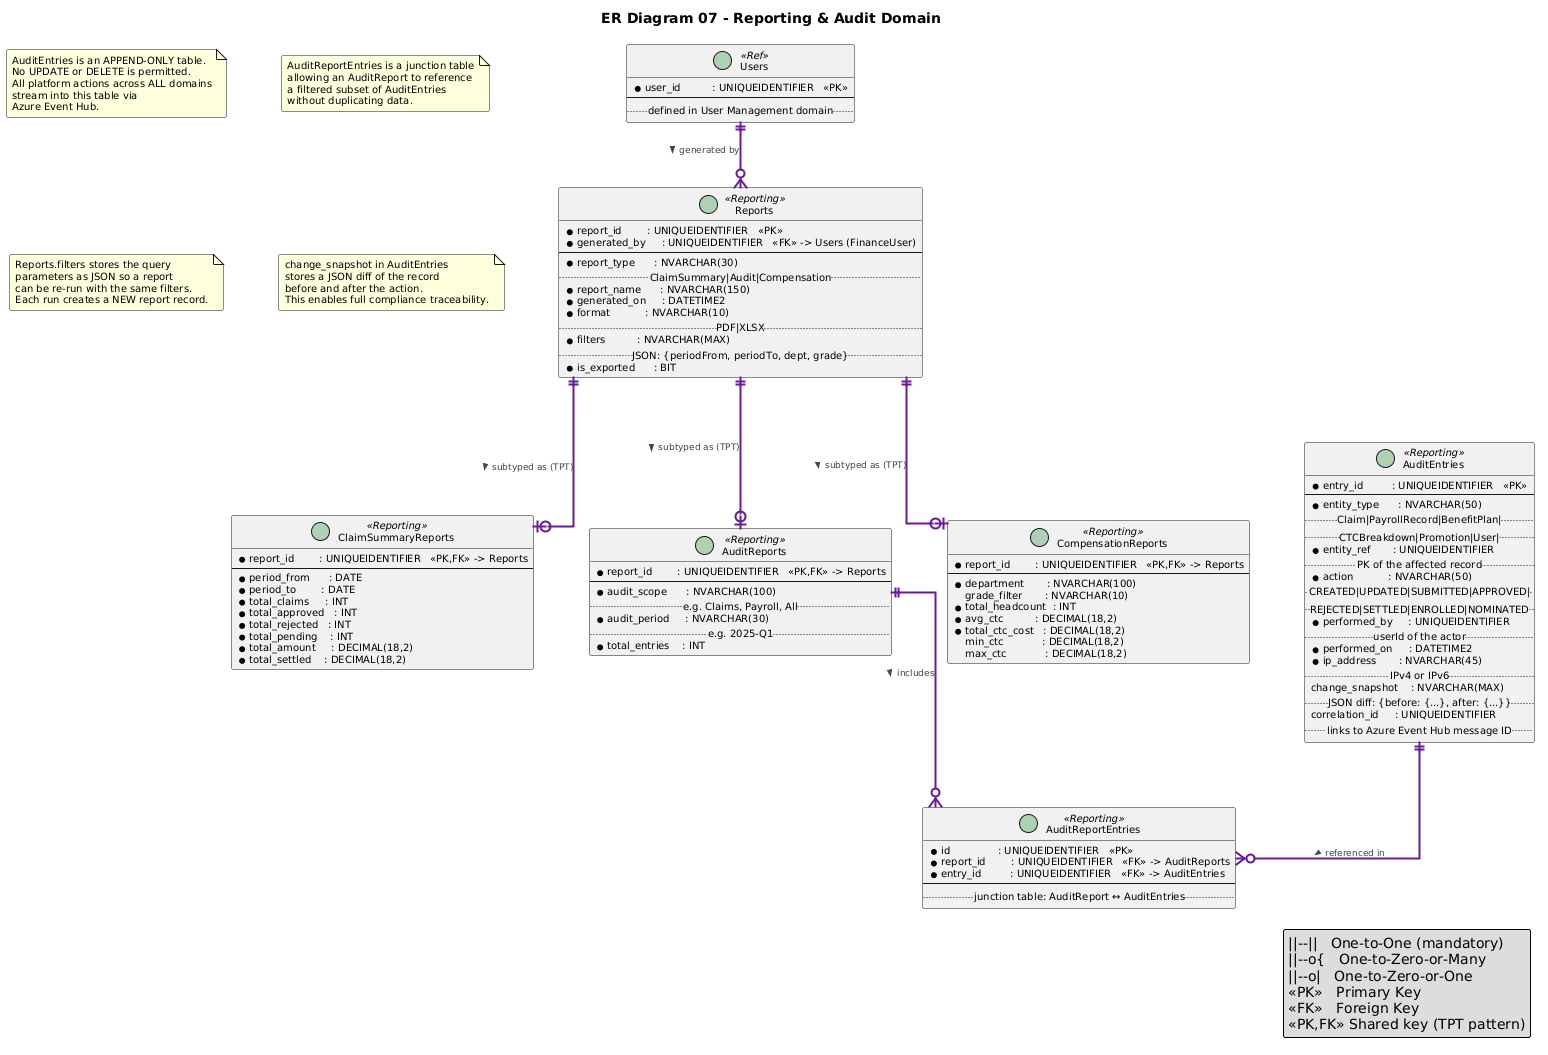

The diagram above was rendered by PlantUML. Its source (embedded in the PNG):
@startuml
title ER Diagram 07 - Reporting & Audit Domain

skinparam defaultFontName        SansSerif
skinparam defaultFontSize        10
skinparam shadowing              false
skinparam roundCorner            4
skinparam linetype               ortho
skinparam nodesep                55
skinparam ranksep                65

skinparam entity {
  BackgroundColor       #FFFFFF
  BorderColor           #6A1B9A
  FontColor             #4A148C
  AttributeFontColor    #212121
  FontSize              11
  AttributeFontSize     10
  BorderThickness       1.5
}

skinparam entity<<Reporting>> {
  HeaderBackgroundColor #6A1B9A
  HeaderFontColor       #FFFFFF
}

skinparam entity<<Ref>> {
  HeaderBackgroundColor #546E7A
  HeaderFontColor       #FFFFFF
}

skinparam arrow {
  Color      #6A1B9A
  Thickness  2
  FontColor  #37474F
  FontSize   9
}

' ══════════════════════════════════════════
' REFERENCE ENTITIES (cross-domain)
' ══════════════════════════════════════════

entity "Users" <<Ref>> {
  * user_id          : UNIQUEIDENTIFIER   <<PK>>
  --
  ..defined in User Management domain..
}

' ══════════════════════════════════════════
' REPORT BASE TABLE
' ══════════════════════════════════════════

entity "Reports" <<Reporting>> {
  * report_id        : UNIQUEIDENTIFIER   <<PK>>
  * generated_by     : UNIQUEIDENTIFIER   <<FK>> -> Users (FinanceUser)
  --
  * report_type      : NVARCHAR(30)
  ..ClaimSummary|Audit|Compensation..
  * report_name      : NVARCHAR(150)
  * generated_on     : DATETIME2
  * format           : NVARCHAR(10)
  ..PDF|XLSX..
  * filters          : NVARCHAR(MAX)
  ..JSON: {periodFrom, periodTo, dept, grade}..
  * is_exported      : BIT
}

' ══════════════════════════════════════════
' REPORT SUBTYPE TABLES (TPT)
' ══════════════════════════════════════════

entity "ClaimSummaryReports" <<Reporting>> {
  * report_id        : UNIQUEIDENTIFIER   <<PK,FK>> -> Reports
  --
  * period_from      : DATE
  * period_to        : DATE
  * total_claims     : INT
  * total_approved   : INT
  * total_rejected   : INT
  * total_pending    : INT
  * total_amount     : DECIMAL(18,2)
  * total_settled    : DECIMAL(18,2)
}

entity "AuditReports" <<Reporting>> {
  * report_id        : UNIQUEIDENTIFIER   <<PK,FK>> -> Reports
  --
  * audit_scope      : NVARCHAR(100)
  ..e.g. Claims, Payroll, All..
  * audit_period     : NVARCHAR(30)
  ..e.g. 2025-Q1..
  * total_entries    : INT
}

entity "CompensationReports" <<Reporting>> {
  * report_id        : UNIQUEIDENTIFIER   <<PK,FK>> -> Reports
  --
  * department       : NVARCHAR(100)
  grade_filter       : NVARCHAR(10)
  * total_headcount  : INT
  * avg_ctc          : DECIMAL(18,2)
  * total_ctc_cost   : DECIMAL(18,2)
  min_ctc            : DECIMAL(18,2)
  max_ctc            : DECIMAL(18,2)
}

' ══════════════════════════════════════════
' AUDIT ENTRIES - APPEND-ONLY EVENT LOG
' ══════════════════════════════════════════

entity "AuditEntries" <<Reporting>> {
  * entry_id         : UNIQUEIDENTIFIER   <<PK>>
  --
  * entity_type      : NVARCHAR(50)
  ..Claim|PayrollRecord|BenefitPlan|..
  ..CTCBreakdown|Promotion|User|..
  * entity_ref       : UNIQUEIDENTIFIER
  ..PK of the affected record..
  * action           : NVARCHAR(50)
  ..CREATED|UPDATED|SUBMITTED|APPROVED|..
  ..REJECTED|SETTLED|ENROLLED|NOMINATED..
  * performed_by     : UNIQUEIDENTIFIER
  ..userId of the actor..
  * performed_on     : DATETIME2
  * ip_address       : NVARCHAR(45)
  ..IPv4 or IPv6..
  change_snapshot    : NVARCHAR(MAX)
  ..JSON diff: {before: {...}, after: {...}}..
  correlation_id     : UNIQUEIDENTIFIER
  ..links to Azure Event Hub message ID..
}

entity "AuditReportEntries" <<Reporting>> {
  * id               : UNIQUEIDENTIFIER   <<PK>>
  * report_id        : UNIQUEIDENTIFIER   <<FK>> -> AuditReports
  * entry_id         : UNIQUEIDENTIFIER   <<FK>> -> AuditEntries
  --
  ..junction table: AuditReport ↔ AuditEntries..
}

' ══════════════════════════════════════════
' RELATIONSHIPS
' ══════════════════════════════════════════

Users               ||--o{   Reports               : "generated by >"
Reports             ||--o|   ClaimSummaryReports   : "subtyped as (TPT) >"
Reports             ||--o|   AuditReports          : "subtyped as (TPT) >"
Reports             ||--o|   CompensationReports   : "subtyped as (TPT) >"
AuditReports        ||--o{   AuditReportEntries    : "includes >"
AuditEntries        ||--o{   AuditReportEntries    : "referenced in >"

note "AuditEntries is an APPEND-ONLY table.\nNo UPDATE or DELETE is permitted.\nAll platform actions across ALL domains\nstream into this table via\nAzure Event Hub." as N1

note "AuditReportEntries is a junction table\nallowing an AuditReport to reference\na filtered subset of AuditEntries\nwithout duplicating data." as N2

note "Reports.filters stores the query\nparameters as JSON so a report\ncan be re-run with the same filters.\nEach run creates a NEW report record." as N3

note "change_snapshot in AuditEntries\nstores a JSON diff of the record\nbefore and after the action.\nThis enables full compliance traceability." as N4

legend right
  ||--||   One-to-One (mandatory)
  ||--o{   One-to-Zero-or-Many
  ||--o|   One-to-Zero-or-One
  <<PK>>   Primary Key
  <<FK>>   Foreign Key
  <<PK,FK>> Shared key (TPT pattern)
endlegend
@enduml